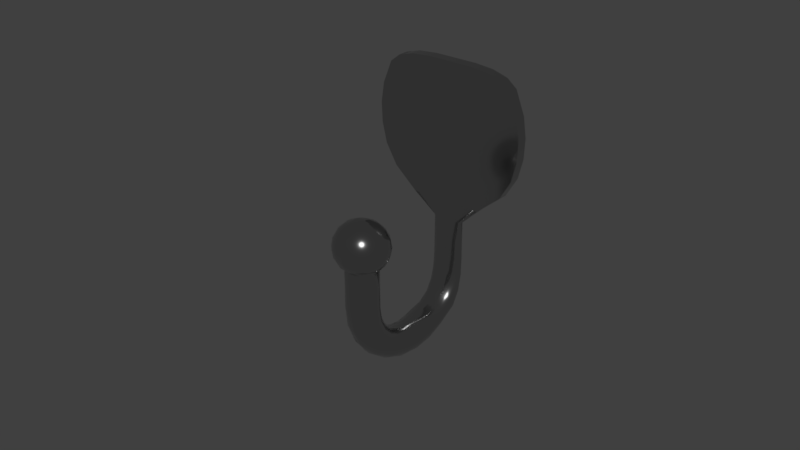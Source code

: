 # Source: Robe_Hook.blend  (saved by Blender 2.91.10; exported with 4.5.12 LTS)
import bpy
from mathutils import Matrix  # noqa: F401  (used for matrix-valued properties, if any)

bpy.ops.wm.read_factory_settings(use_empty=True)
scene = bpy.context.scene
scene.name = 'Scene'

# ---- collections
col_collection_1 = bpy.data.collections.new('Collection 1'); scene.collection.children.link(col_collection_1)

# ---- materials (node trees are filled in below, after node groups)
mat_chrome = bpy.data.materials.new('Chrome')
mat_chrome.alpha_threshold = 0.0
mat_chrome.diffuse_color = (0.4575, 0.4575, 0.4575, 1.0)
mat_chrome.roughness = 0.5
mat_chrome.specular_intensity = 0.8
mat_chrome.line_color = (0.0, 0.0, 0.0, 1.0)

# ---- material node trees
mat_chrome.use_nodes = True; mat_chrome.node_tree.nodes.clear()
_N = mat_chrome.node_tree.nodes; _L = mat_chrome.node_tree.links
n0 = _N.new('ShaderNodeOutputMaterial'); n0.name = 'Material Output'; n0.location = (355, 389)
n1 = _N.new('ShaderNodeBsdfPrincipled'); n1.name = 'Principled BSDF'; n1.location = (82, 392)
n1.distribution = 'GGX'
n1.subsurface_method = 'BURLEY'
n1.inputs[0].default_value = (0.55, 0.55, 0.55, 1.0)
n1.inputs[1].default_value = 1.0
n1.inputs[2].default_value = 0.125
n1.inputs[3].default_value = 1.45
n1.inputs[27].default_value = (0.0, 0.0, 0.0, 1.0)
n1.inputs[28].default_value = 1.0
_L.new(n1.outputs[0], n0.inputs[0])
n0.is_active_output = True

# ---- world
world_world = bpy.data.worlds.new('World'); scene.world = world_world
world_world.color = (0.05088, 0.05088, 0.05088)
world_world.use_sun_shadow = False
world_world.sun_shadow_jitter_overblur = 0.0
world_world.cycles.sampling_method = 'MANUAL'

# ---- meshes
me_cube_001 = bpy.data.meshes.new('Cube.001')
me_cube_001.from_pydata([(0.0, 0.0001175, -0.04344), (0.001607, 2.639e-05, -0.04344), (0.003056, -0.0002379, -0.04344), (0.004207, -0.0006495, -0.04344), (0.004945, -0.001168, -0.04344), (0.0052, -0.001743, -0.04344), (0.004945, -0.002318, -0.04344), (0.004207, -0.002837, -0.04344), (0.003056, -0.003248, -0.04344), (0.001607, -0.003513, -0.04344), (0.0, -0.003604, -0.04344), (-0.001607, -0.003513, -0.04344), (-0.003056, -0.003248, -0.04344), (-0.004207, -0.002837, -0.04344), (-0.004945, -0.002318, -0.04344), (-0.0052, -0.001743, -0.04344), (-0.004945, -0.001168, -0.04344), (-0.004207, -0.0006495, -0.04344), (-0.003056, -0.0002379, -0.04344), (-0.001607, 2.639e-05, -0.04344), (4.257e-08, -0.04718, -0.04344), (0.001607, -0.04693, -0.04344), (0.003056, -0.04621, -0.04344), (0.004207, -0.0451, -0.04344), (0.004945, -0.04369, -0.04344), (0.0052, -0.04213, -0.04344), (0.004945, -0.04057, -0.04344), (0.004207, -0.03916, -0.04344), (0.003056, -0.03805, -0.04344), (0.001607, -0.03733, -0.04344), (4.257e-08, -0.03708, -0.04344), (-0.001607, -0.03733, -0.04344), (-0.003056, -0.03805, -0.04344), (-0.004207, -0.03916, -0.04344), (-0.004945, -0.04057, -0.04344), (-0.0052, -0.04213, -0.04344), (-0.004945, -0.04369, -0.04344), (-0.004207, -0.0451, -0.04344), (-0.003056, -0.04621, -0.04344), (-0.001607, -0.04693, -0.04344), (4.257e-08, -0.04632, -0.0498), (0.001607, -0.04608, -0.04974), (0.003056, -0.04539, -0.04956), (0.004207, -0.04431, -0.04927), (0.004945, -0.04295, -0.04892), (0.0052, -0.04144, -0.04853), (0.004945, -0.03994, -0.04813), (0.004207, -0.03858, -0.04778), (0.003056, -0.0375, -0.0475), (0.001607, -0.0368, -0.04732), (4.257e-08, -0.03657, -0.04726), (-0.001607, -0.0368, -0.04732), (-0.003056, -0.0375, -0.0475), (-0.004207, -0.03858, -0.04778), (-0.004945, -0.03994, -0.04813), (-0.0052, -0.04144, -0.04853), (-0.004945, -0.04295, -0.04892), (-0.004207, -0.04431, -0.04927), (-0.003056, -0.04539, -0.04956), (-0.001607, -0.04608, -0.04974), (4.257e-08, -0.0438, -0.05573), (0.001607, -0.04358, -0.05561), (0.003056, -0.04296, -0.05526), (0.004207, -0.04199, -0.05471), (0.004945, -0.04078, -0.05403), (0.0052, -0.03943, -0.05327), (0.004945, -0.03807, -0.05251), (0.004207, -0.03686, -0.05182), (0.003056, -0.03589, -0.05128), (0.001607, -0.03527, -0.05093), (4.257e-08, -0.03505, -0.05081), (-0.001607, -0.03527, -0.05093), (-0.003056, -0.03589, -0.05128), (-0.004207, -0.03686, -0.05182), (-0.004945, -0.03807, -0.05251), (-0.0052, -0.03943, -0.05327), (-0.004945, -0.04078, -0.05403), (-0.004207, -0.04199, -0.05471), (-0.003056, -0.04296, -0.05526), (-0.001607, -0.04358, -0.05561), (4.257e-08, -0.03979, -0.06081), (0.001607, -0.03961, -0.06064), (0.003056, -0.0391, -0.06015), (0.004207, -0.03831, -0.05938), (0.004945, -0.03732, -0.05841), (0.0052, -0.03622, -0.05734), (0.004945, -0.03511, -0.05627), (0.004207, -0.03412, -0.0553), (0.003056, -0.03333, -0.05453), (0.001607, -0.03282, -0.05403), (4.257e-08, -0.03265, -0.05386), (-0.001607, -0.03282, -0.05403), (-0.003056, -0.03333, -0.05453), (-0.004207, -0.03412, -0.0553), (-0.004945, -0.03511, -0.05627), (-0.0052, -0.03622, -0.05734), (-0.004945, -0.03732, -0.05841), (-0.004207, -0.03831, -0.05938), (-0.003056, -0.0391, -0.06015), (-0.001607, -0.03961, -0.06064), (4.257e-08, -0.03456, -0.06472), (0.001607, -0.03443, -0.06451), (0.003056, -0.03408, -0.06391), (0.004207, -0.03352, -0.06297), (0.004945, -0.03281, -0.06178), (0.0052, -0.03203, -0.06046), (0.004945, -0.03125, -0.05915), (0.004207, -0.03055, -0.05796), (0.003056, -0.02999, -0.05702), (0.001607, -0.02963, -0.05642), (4.257e-08, -0.02951, -0.05621), (-0.001607, -0.02963, -0.05642), (-0.003056, -0.02999, -0.05702), (-0.004207, -0.03055, -0.05796), (-0.004945, -0.03125, -0.05915), (-0.0052, -0.03203, -0.06046), (-0.004945, -0.03281, -0.06178), (-0.004207, -0.03352, -0.06297), (-0.003056, -0.03408, -0.06391), (-0.001607, -0.03443, -0.06451), (4.257e-08, -0.02847, -0.06717), (0.001607, -0.02841, -0.06694), (0.003056, -0.02822, -0.06627), (0.004207, -0.02793, -0.06522), (0.004945, -0.02757, -0.06389), (0.0052, -0.02716, -0.06243), (0.004945, -0.02676, -0.06096), (0.004207, -0.0264, -0.05964), (0.003056, -0.02611, -0.05859), (0.001607, -0.02592, -0.05791), (4.257e-08, -0.02586, -0.05768), (-0.001607, -0.02592, -0.05791), (-0.003056, -0.02611, -0.05859), (-0.004207, -0.0264, -0.05964), (-0.004945, -0.02676, -0.06096), (-0.0052, -0.02716, -0.06243), (-0.004945, -0.02757, -0.06389), (-0.004207, -0.02793, -0.06522), (-0.003056, -0.02822, -0.06627), (-0.001607, -0.02841, -0.06694), (4.257e-08, -0.02194, -0.06801), (0.001607, -0.02194, -0.06777), (0.003056, -0.02194, -0.06707), (0.004207, -0.02194, -0.06599), (0.004945, -0.02194, -0.06462), (0.0052, -0.02194, -0.0631), (0.004945, -0.02194, -0.06158), (0.004207, -0.02194, -0.06021), (0.003056, -0.02194, -0.05912), (0.001607, -0.02194, -0.05842), (4.257e-08, -0.02194, -0.05818), (-0.001607, -0.02194, -0.05842), (-0.003056, -0.02194, -0.05912), (-0.004207, -0.02194, -0.06021), (-0.004945, -0.02194, -0.06158), (-0.0052, -0.02194, -0.0631), (-0.004945, -0.02194, -0.06462), (-0.004207, -0.02194, -0.06599), (-0.003056, -0.02194, -0.06707), (-0.001607, -0.02194, -0.06777), (4.257e-08, -0.0154, -0.06717), (0.001607, -0.01547, -0.06694), (0.003056, -0.01565, -0.06627), (0.004207, -0.01594, -0.06522), (0.004945, -0.01631, -0.06389), (0.0052, -0.01671, -0.06243), (0.004945, -0.01711, -0.06096), (0.004207, -0.01748, -0.05964), (0.003056, -0.01584, -0.05859), (0.001607, -0.01491, -0.05791), (4.257e-08, -0.01465, -0.05768), (-0.001607, -0.01491, -0.05791), (-0.003056, -0.01584, -0.05859), (-0.004207, -0.01748, -0.05964), (-0.004945, -0.01711, -0.06096), (-0.0052, -0.01671, -0.06243), (-0.004945, -0.01631, -0.06389), (-0.004207, -0.01594, -0.06522), (-0.003056, -0.01565, -0.06627), (-0.001607, -0.01547, -0.06694), (4.257e-08, -0.009316, -0.06472), (0.001607, -0.009439, -0.06451), (0.003056, -0.009798, -0.06391), (0.004207, -0.01036, -0.06297), (0.004945, -0.01106, -0.06178), (0.0052, -0.01068, -0.06046), (0.004945, -0.01017, -0.05915), (0.004207, -0.00998, -0.05796), (0.003056, -0.009889, -0.05702), (0.001607, -0.009847, -0.05642), (4.257e-08, -0.00982, -0.05621), (-0.001607, -0.009847, -0.05642), (-0.003056, -0.009889, -0.05702), (-0.004207, -0.00998, -0.05796), (-0.004945, -0.01017, -0.05915), (-0.0052, -0.01068, -0.06046), (-0.004945, -0.01106, -0.06178), (-0.004207, -0.01036, -0.06297), (-0.003056, -0.009798, -0.06391), (-0.001607, -0.009439, -0.06451), (4.257e-08, -0.003729, -0.06081), (0.001607, -0.003819, -0.06064), (0.003056, -0.004097, -0.06015), (0.004207, -0.004519, -0.05938), (0.004945, -0.005017, -0.05841), (0.0052, -0.005516, -0.05734), (0.004945, -0.00597, -0.05627), (0.004207, -0.00635, -0.0553), (0.003056, -0.006617, -0.05453), (0.001607, -0.00679, -0.05403), (4.257e-08, -0.006839, -0.05386), (-0.001607, -0.00679, -0.05403), (-0.003056, -0.006617, -0.05453), (-0.004207, -0.00635, -0.0553), (-0.004945, -0.00597, -0.05627), (-0.0052, -0.005516, -0.05734), (-0.004945, -0.005017, -0.05841), (-0.004207, -0.004519, -0.05938), (-0.003056, -0.004097, -0.06015), (-0.001607, -0.003819, -0.06064), (4.257e-08, -0.0007697, -0.05573), (0.001607, -0.0009034, -0.05561), (0.003056, -0.001274, -0.05526), (0.004207, -0.001817, -0.05471), (0.004945, -0.002458, -0.05403), (0.0052, -0.003122, -0.05327), (0.004945, -0.003743, -0.05251), (0.004207, -0.004272, -0.05182), (0.003056, -0.004675, -0.05128), (0.001607, -0.004923, -0.05093), (4.257e-08, -0.005006, -0.05081), (-0.001607, -0.004923, -0.05093), (-0.003056, -0.004675, -0.05128), (-0.004207, -0.004272, -0.05182), (-0.004945, -0.003743, -0.05251), (-0.0052, -0.003122, -0.05327), (-0.004945, -0.002458, -0.05403), (-0.004207, -0.001817, -0.05471), (-0.003056, -0.001274, -0.05526), (-0.001607, -0.0009034, -0.05561), (0.0, 0.0001068, -0.0498), (0.001607, -2.587e-06, -0.04974), (0.003056, -0.0003173, -0.04956), (0.004207, -0.0007992, -0.04927), (0.004945, -0.001393, -0.04892), (0.0052, -0.002034, -0.04853), (0.004945, -0.002658, -0.04813), (0.004207, -0.003208, -0.04778), (0.003056, -0.003636, -0.0475), (0.001607, -0.003907, -0.04732), (0.0, -0.004, -0.04726), (-0.001607, -0.003907, -0.04732), (-0.003056, -0.003636, -0.0475), (-0.004207, -0.003208, -0.04778), (-0.004945, -0.002658, -0.04813), (-0.0052, -0.002034, -0.04853), (-0.004945, -0.001393, -0.04892), (-0.004207, -0.0007992, -0.04927), (-0.003056, -0.0003173, -0.04956), (-0.001607, -2.587e-06, -0.04974), (-0.0008381, -0.04467, -0.01594), (-0.001594, -0.04692, -0.01712), (-0.002194, -0.04872, -0.01895), (-0.002579, -0.04987, -0.02126), (-0.002712, -0.05027, -0.02383), (-0.002579, -0.04987, -0.02639), (-0.002194, -0.04872, -0.0287), (-0.001594, -0.04692, -0.03054), (-0.001594, -0.04429, -0.01594), (-0.003032, -0.04621, -0.01712), (-0.004174, -0.04774, -0.01895), (-0.004906, -0.04872, -0.02126), (-0.005159, -0.04906, -0.02383), (-0.004906, -0.04872, -0.02639), (-0.004174, -0.04774, -0.0287), (-0.003032, -0.04621, -0.03054), (-0.002194, -0.04371, -0.01594), (-0.004174, -0.0451, -0.01712), (-0.005745, -0.04621, -0.01895), (-0.006753, -0.04692, -0.02126), (-0.007101, -0.04717, -0.02383), (-0.006753, -0.04692, -0.02639), (-0.005745, -0.04621, -0.0287), (-0.004174, -0.0451, -0.03054), (-0.002579, -0.04297, -0.01594), (-0.004906, -0.04371, -0.01712), (-0.006753, -0.04429, -0.01895), (-0.007939, -0.04467, -0.02126), (-0.008347, -0.04479, -0.02383), (-0.007939, -0.04467, -0.02639), (-0.006753, -0.04429, -0.0287), (-0.004906, -0.04371, -0.03054), (-0.002712, -0.04216, -0.01594), (-0.005159, -0.04216, -0.01712), (-0.007101, -0.04216, -0.01895), (-0.008347, -0.04216, -0.02126), (-0.008777, -0.04216, -0.02383), (-0.008347, -0.04216, -0.02639), (-0.007101, -0.04216, -0.0287), (-0.005159, -0.04216, -0.03054), (-0.002579, -0.04135, -0.01594), (-0.004906, -0.04061, -0.01712), (-0.006753, -0.04003, -0.01895), (-0.007939, -0.03966, -0.02126), (-0.008347, -0.03953, -0.02383), (-0.007939, -0.03966, -0.02639), (-0.006753, -0.04003, -0.0287), (-0.004906, -0.04061, -0.03054), (-0.002194, -0.04061, -0.01594), (-0.004174, -0.03922, -0.01712), (-0.005745, -0.03811, -0.01895), (-0.006753, -0.0374, -0.02126), (-0.007101, -0.03715, -0.02383), (-0.006753, -0.0374, -0.02639), (-0.005745, -0.03811, -0.0287), (-0.004174, -0.03922, -0.03054), (-0.001594, -0.04003, -0.01594), (-0.003032, -0.03811, -0.01712), (-0.004174, -0.03658, -0.01895), (-0.004906, -0.0356, -0.02126), (-0.005159, -0.03527, -0.02383), (-0.004906, -0.0356, -0.02639), (-0.004174, -0.03658, -0.0287), (-0.003032, -0.03811, -0.03054), (-0.0008381, -0.03966, -0.01594), (-0.001594, -0.0374, -0.01712), (-0.002194, -0.0356, -0.01895), (-0.002579, -0.03445, -0.02126), (-0.002712, -0.03406, -0.02383), (-0.002579, -0.03445, -0.02639), (-0.002194, -0.0356, -0.0287), (-0.001594, -0.0374, -0.03054), (4.257e-08, -0.03953, -0.01594), (4.257e-08, -0.03715, -0.01712), (4.257e-08, -0.03527, -0.01895), (4.257e-08, -0.03406, -0.02126), (4.257e-08, -0.03364, -0.02383), (4.257e-08, -0.03406, -0.02639), (4.257e-08, -0.03527, -0.0287), (4.257e-08, -0.03715, -0.03054), (0.0008382, -0.03966, -0.01594), (0.001594, -0.0374, -0.01712), (0.002194, -0.0356, -0.01895), (0.00258, -0.03445, -0.02126), (0.002712, -0.03406, -0.02383), (0.00258, -0.03445, -0.02639), (0.002194, -0.0356, -0.0287), (0.001594, -0.0374, -0.03054), (0.001594, -0.04003, -0.01594), (0.003032, -0.03811, -0.01712), (0.004174, -0.03658, -0.01895), (0.004907, -0.0356, -0.02126), (0.005159, -0.03527, -0.02383), (0.004907, -0.0356, -0.02639), (0.004174, -0.03658, -0.0287), (0.003032, -0.03811, -0.03054), (0.002194, -0.04061, -0.01594), (0.004174, -0.03922, -0.01712), (0.005745, -0.03811, -0.01895), (0.006753, -0.0374, -0.02126), (0.007101, -0.03715, -0.02383), (0.006753, -0.0374, -0.02639), (0.005745, -0.03811, -0.0287), (0.004174, -0.03922, -0.03054), (0.00258, -0.04135, -0.01594), (0.004907, -0.04061, -0.01712), (0.006753, -0.04003, -0.01895), (0.007939, -0.03966, -0.02126), (0.008348, -0.03953, -0.02383), (0.007939, -0.03966, -0.02639), (0.006753, -0.04003, -0.0287), (0.004907, -0.04061, -0.03054), (0.002712, -0.04216, -0.01594), (0.005159, -0.04216, -0.01712), (0.007101, -0.04216, -0.01895), (0.008348, -0.04216, -0.02126), (0.008777, -0.04216, -0.02383), (0.008348, -0.04216, -0.02639), (0.007101, -0.04216, -0.0287), (0.005159, -0.04216, -0.03054), (0.00258, -0.04297, -0.01594), (0.004907, -0.04371, -0.01712), (0.006753, -0.04429, -0.01895), (0.007939, -0.04467, -0.02126), (0.008348, -0.04479, -0.02383), (0.007939, -0.04467, -0.02639), (0.006753, -0.04429, -0.0287), (0.004907, -0.04371, -0.03054), (0.002194, -0.04371, -0.01594), (0.004174, -0.0451, -0.01712), (0.005745, -0.04621, -0.01895), (0.006753, -0.04692, -0.02126), (0.007101, -0.04717, -0.02383), (0.006753, -0.04692, -0.02639), (0.005745, -0.04621, -0.0287), (0.004174, -0.0451, -0.03054), (0.001594, -0.04429, -0.01594), (0.003032, -0.04621, -0.01712), (0.004174, -0.04774, -0.01895), (0.004907, -0.04872, -0.02126), (0.005159, -0.04906, -0.02383), (0.004907, -0.04872, -0.02639), (0.004174, -0.04774, -0.0287), (0.003032, -0.04621, -0.03054), (4.257e-08, -0.04216, -0.01553), (0.0008382, -0.04467, -0.01594), (0.001594, -0.04692, -0.01712), (0.002194, -0.04872, -0.01895), (0.00258, -0.04987, -0.02126), (0.002712, -0.05027, -0.02383), (0.00258, -0.04987, -0.02639), (0.002194, -0.04872, -0.0287), (0.001594, -0.04692, -0.03054), (4.257e-08, -0.04479, -0.01594), (4.257e-08, -0.04717, -0.01712), (4.257e-08, -0.04906, -0.01895), (4.257e-08, -0.05027, -0.02126), (4.257e-08, -0.05068, -0.02383), (4.257e-08, -0.05027, -0.02639), (4.257e-08, -0.04906, -0.0287), (4.257e-08, -0.04717, -0.03054), (0.004907, -0.04371, -0.03595), (4.257e-08, -0.03715, -0.03595), (-0.005159, -0.04216, -0.03595), (0.001594, -0.04692, -0.03595), (-0.001594, -0.0374, -0.03595), (0.004174, -0.03922, -0.03595), (0.004907, -0.04061, -0.03595), (-0.003032, -0.04621, -0.03595), (-0.004174, -0.0451, -0.03595), (-0.004906, -0.04061, -0.03595), (-0.004174, -0.03922, -0.03595), (0.004174, -0.0451, -0.03595), (0.003032, -0.04621, -0.03595), (-0.001594, -0.04692, -0.03595), (4.257e-08, -0.04717, -0.03595), (0.001594, -0.0374, -0.03595), (0.005159, -0.04216, -0.03595), (-0.004906, -0.04371, -0.03595), (-0.003032, -0.03811, -0.03595), (0.003032, -0.03811, -0.03595), (0.0, 0.0, 0.02089), (0.006984, 0.0, 0.02089), (0.01328, 0.0, 0.02036), (0.01827, 0.0, 0.01893), (0.02149, 0.0, 0.01635), (0.02149, -0.001743, 0.0154), (0.02149, -0.003573, 0.01635), (0.01827, -0.003573, 0.01893), (0.01328, -0.003573, 0.02036), (0.006984, -0.003573, 0.02089), (0.0, -0.003573, 0.02089), (-0.006984, -0.003573, 0.02089), (-0.01328, -0.003573, 0.02036), (-0.01827, -0.003573, 0.01893), (-0.02149, -0.003573, 0.01635), (-0.02149, -0.001743, 0.0154), (-0.02149, 0.0, 0.01635), (-0.01827, 0.0, 0.01893), (-0.01328, 0.0, 0.02036), (-0.006984, 0.0, 0.02089), (-0.02445, -0.003573, 0.00886), (-0.0254, -0.003573, 0.002323), (-0.02508, -0.003573, -0.004214), (-0.02343, -0.003573, -0.01075), (-0.01954, -0.003573, -0.01729), (-0.01186, -0.003573, -0.02383), (-0.004945, -0.002282, -0.03036), (-0.004945, -0.002282, -0.0369), (-0.004207, -0.002768, -0.0369), (-0.004207, -0.002768, -0.03036), (-0.01009, -0.003573, -0.02383), (-0.01661, -0.003573, -0.01729), (-0.01993, -0.003573, -0.01075), (-0.02133, -0.003573, -0.004214), (-0.02161, -0.003573, 0.002323), (-0.0208, -0.003573, 0.00886), (-0.007946, 0.0, 0.0137), (-0.008253, -1.23e-09, 0.004195), (-0.008148, 0.0, -0.004214), (-0.007613, 0.0, -0.01075), (-0.00635, 0.0, -0.01729), (-0.003854, 0.0, -0.02383), (-0.001607, -8.532e-05, -0.03036), (-0.001607, -8.532e-05, -0.0369), (-0.003056, -0.0003329, -0.0369), (-0.003056, -0.0003329, -0.03036), (-0.00733, 0.0, -0.02383), (-0.01207, 0.0, -0.01729), (-0.01448, 0.0, -0.01075), (-0.0155, 0.0, -0.004214), (-0.0157, -1.23e-09, 0.002323), (-0.01511, 0.0, 0.01266), (0.007946, -0.003573, 0.0137), (0.008253, -0.003573, 0.004195), (0.008148, -0.003573, -0.004214), (0.007613, -0.003573, -0.01075), (0.00635, -0.003573, -0.01729), (0.003854, -0.003573, -0.02383), (0.001607, -0.003401, -0.03036), (0.001607, -0.003401, -0.0369), (0.003056, -0.003153, -0.0369), (0.003056, -0.003153, -0.03036), (0.00733, -0.003573, -0.02383), (0.01207, -0.003573, -0.01729), (0.01448, -0.003573, -0.01075), (0.0155, -0.003573, -0.004214), (0.0157, -0.003573, 0.002323), (0.01511, -0.003573, 0.01266), (0.0208, -0.003573, 0.00886), (0.02161, -0.003573, 0.002323), (0.02133, -0.003573, -0.004214), (0.01993, -0.003573, -0.01075), (0.01661, -0.003573, -0.01729), (0.01009, -0.003573, -0.02383), (0.004207, -0.002768, -0.03036), (0.004207, -0.002768, -0.0369), (0.004945, -0.002282, -0.0369), (0.004945, -0.002282, -0.03036), (0.01186, -0.003573, -0.02383), (0.01954, -0.003573, -0.01729), (0.02343, -0.003573, -0.01075), (0.02508, -0.003573, -0.004214), (0.0254, -0.003573, 0.002323), (0.02445, -0.003573, 0.00886), (-0.004207, -0.0007186, -0.0369), (-0.004207, -0.0007186, -0.03036), (-0.01009, 0.0, -0.02383), (-0.01661, 0.0, -0.01729), (-0.01993, 0.0, -0.01075), (-0.02133, 0.0, -0.004214), (-0.02161, -1.23e-09, 0.002323), (-0.0208, -1.23e-09, 0.00886), (-0.003056, -0.003153, -0.0369), (-0.003056, -0.003153, -0.03036), (-0.00733, -0.003573, -0.02383), (-0.01207, -0.003573, -0.01729), (-0.01448, -0.003573, -0.01075), (-0.0155, -0.003573, -0.004214), (-0.0157, -0.003573, 0.002323), (-0.01511, -0.003573, 0.01266), (0.007946, 0.0, 0.0137), (0.008253, -1.23e-09, 0.004195), (0.008148, 0.0, -0.004214), (0.007613, 0.0, -0.01075), (0.00635, 0.0, -0.01729), (0.003854, 0.0, -0.02383), (0.001607, -8.532e-05, -0.03036), (0.001607, -8.532e-05, -0.0369), (0.0, 0.0, -0.0369), (0.0, -1.23e-09, -0.03036), (0.0, 0.0, -0.02383), (0.0, 0.0, -0.01729), (0.0, 0.0, -0.01075), (0.0, 0.0, -0.004214), (0.0, -1.23e-09, 0.004253), (0.0, 0.0, 0.01371), (-0.02445, -1.23e-09, 0.00886), (-0.0254, -1.23e-09, 0.002323), (-0.02508, 0.0, -0.004214), (-0.02343, 0.0, -0.01075), (-0.01954, 0.0, -0.01729), (-0.01186, 0.0, -0.02383), (-0.004945, -0.001205, -0.03036), (-0.004945, -0.001205, -0.0369), (-0.0052, -0.001743, -0.0369), (-0.0052, -0.001743, -0.03036), (-0.01247, -0.001743, -0.02383), (-0.01933, -0.001743, -0.01729), (-0.02343, -0.001743, -0.01075), (-0.02508, -0.001743, -0.004214), (-0.0254, -0.001743, 0.002323), (-0.02445, -0.001743, 0.00886), (0.02445, -0.001743, 0.00886), (0.0254, -0.001743, 0.002323), (0.02506, -0.001743, -0.004214), (0.02343, -0.001743, -0.01075), (0.01954, -0.001743, -0.01729), (0.01186, -0.001743, -0.02383), (0.0052, -0.001743, -0.03036), (0.0052, -0.001743, -0.0369), (0.004945, -0.001205, -0.0369), (0.004945, -0.001205, -0.03036), (0.01186, 0.0, -0.02383), (0.01954, 0.0, -0.01729), (0.02343, 0.0, -0.01075), (0.02508, 0.0, -0.004214), (0.0254, -1.23e-09, 0.002323), (0.02445, -1.23e-09, 0.00886), (0.01511, 0.0, 0.01266), (0.0157, -1.23e-09, 0.002323), (0.0155, 0.0, -0.004214), (0.01448, 0.0, -0.01075), (0.01207, 0.0, -0.01729), (0.00733, 0.0, -0.02383), (0.003056, -0.0003329, -0.03036), (0.003056, -0.0003329, -0.0369), (-0.001607, -0.003401, -0.0369), (-0.001607, -0.003401, -0.03036), (-0.003854, -0.003573, -0.02383), (-0.00635, -0.003573, -0.01729), (-0.007613, -0.003573, -0.01075), (-0.008148, -0.003573, -0.004214), (-0.008253, -0.003573, 0.004195), (-0.007946, -0.003573, 0.0137), (0.0, -0.003486, -0.0369), (0.0, -0.003486, -0.03036), (0.0, -0.003573, -0.02383), (0.0, -0.003573, -0.01729), (0.0, -0.003573, -0.01075), (0.0, -0.003573, -0.004214), (0.0, -0.003573, 0.004253), (0.0, -0.003573, 0.01371), (0.004207, -0.0007186, -0.0369), (0.004207, -0.0007186, -0.03036), (0.01009, 0.0, -0.02383), (0.01661, 0.0, -0.01729), (0.01993, 0.0, -0.01075), (0.02133, 0.0, -0.004214), (0.02161, -1.23e-09, 0.002323), (0.0208, -1.23e-09, 0.00886), (-0.01873, -0.003573, 0.01711), (-0.01361, 0.0, 0.01897), (0.01361, -0.003573, 0.01897), (0.02203, -0.003573, 0.015), (-0.01873, 0.0, 0.01711), (-0.01361, -0.003573, 0.01897), (0.0, 0.0, 0.01959), (-0.02203, -0.001743, 0.01422), (0.02203, 0.0, 0.015), (-0.007158, -0.003573, 0.01959), (0.0, -0.003573, 0.01959), (0.01873, 0.0, 0.01711), (-0.02203, -0.003573, 0.015), (-0.007158, 0.0, 0.01959), (0.007158, -0.003573, 0.01959), (0.01873, -0.003573, 0.01711), (0.007158, 0.0, 0.01959), (-0.02203, 0.0, 0.015), (0.02203, -0.001743, 0.01422), (0.01361, 0.0, 0.01897), (4.257e-08, -0.02586, -0.05768), (4.257e-08, -0.02194, -0.05818), (4.257e-08, -0.04717, -0.03595), (4.257e-08, -0.04718, -0.04344), (0.001607, -0.02592, -0.05791), (0.001607, -0.02194, -0.05842), (4.257e-08, -0.04632, -0.0498), (4.257e-08, -0.0438, -0.05573), (-0.001607, -0.004923, -0.05093), (4.257e-08, -0.003729, -0.06081), (4.257e-08, -0.0007697, -0.05573), (4.257e-08, -0.03505, -0.05081), (4.257e-08, -0.03265, -0.05386), (4.257e-08, -0.03456, -0.06472), (4.257e-08, -0.02847, -0.06717), (-0.001607, -0.02963, -0.05642), (-0.001607, -0.02592, -0.05791), (-0.001607, -0.00679, -0.05403), (-0.001607, -0.01547, -0.06694), (-0.001607, -0.009439, -0.06451), (4.257e-08, -0.00982, -0.05621), (4.257e-08, -0.006839, -0.05386), (0.0, 0.0001068, -0.0498), (4.257e-08, -0.0154, -0.06717), (4.257e-08, -0.009316, -0.06472), (4.257e-08, -0.03715, -0.03595), (4.257e-08, -0.03708, -0.04344), (0.001607, -0.03443, -0.06451), (0.001607, -0.02841, -0.06694), (-0.001607, -0.02841, -0.06694), (-0.001607, -0.02194, -0.06777), (0.001607, -0.00679, -0.05403), (0.0, 0.0001175, -0.04344), (4.257e-08, -0.01465, -0.05768), (0.001607, -0.01547, -0.06694), (0.001607, -0.009439, -0.06451), (0.001607, -0.02194, -0.06777), (4.257e-08, -0.03979, -0.06081), (0.001607, -0.004923, -0.05093), (4.257e-08, -0.03657, -0.04726), (-0.001607, -0.03443, -0.06451), (-0.001607, -0.003819, -0.06064), (0.0, -0.003604, -0.04344), (0.0, -0.004, -0.04726), (4.257e-08, -0.005006, -0.05081), (4.257e-08, -0.02194, -0.06801), (4.257e-08, -0.02951, -0.05621), (-0.001607, -0.02194, -0.05842), (0.001607, -0.003819, -0.06064), (0.001607, -0.02963, -0.05642), (-0.001594, -0.04692, -0.03054), (4.257e-08, -0.03715, -0.03054), (4.257e-08, -0.03715, -0.03054), (4.257e-08, -0.03715, -0.03054), (-0.002579, -0.04297, -0.01594), (-0.002712, -0.04216, -0.01594), (-0.002579, -0.04135, -0.01594), (-0.001594, -0.0374, -0.03054), (4.257e-08, -0.03527, -0.01895), (4.257e-08, -0.03406, -0.02126), (4.257e-08, -0.03364, -0.02383), (4.257e-08, -0.03364, -0.02383), (4.257e-08, -0.03364, -0.02383), (4.257e-08, -0.03406, -0.02639), (4.257e-08, -0.03527, -0.0287), (0.001594, -0.0374, -0.03054), (0.00258, -0.04135, -0.01594), (0.002712, -0.04216, -0.01594), (0.00258, -0.04297, -0.01594), (0.001594, -0.04692, -0.03054), (4.257e-08, -0.04906, -0.01895), (4.257e-08, -0.05027, -0.02126), (4.257e-08, -0.05068, -0.02383), (4.257e-08, -0.05068, -0.02383), (4.257e-08, -0.05068, -0.02383), (4.257e-08, -0.05027, -0.02639), (4.257e-08, -0.04906, -0.0287), (4.257e-08, -0.04717, -0.03054), (4.257e-08, -0.04717, -0.03054), (4.257e-08, -0.04717, -0.03054), (-0.02149, 0.0, 0.01635), (-0.01827, 0.0, 0.01893), (0.0, 0.0, 0.02089), (0.006984, 0.0, 0.02089), (-0.006984, 0.0, 0.02089), (-0.01328, 0.0, 0.02036), (0.01328, 0.0, 0.02036), (-0.01328, -0.003573, 0.02036), (-0.01827, -0.003573, 0.01893), (0.01827, 0.0, 0.01893), (0.02149, 0.0, 0.01635), (-0.02149, -0.003573, 0.01635), (0.01328, -0.003573, 0.02036), (0.006984, -0.003573, 0.02089), (0.01827, -0.003573, 0.01893), (0.02149, -0.003573, 0.01635), (0.0, -0.003573, 0.02089), (-0.006984, -0.003573, 0.02089), (0.02203, -0.003573, 0.015), (0.02203, 0.0, 0.015), (-0.02203, -0.003573, 0.015), (-0.02445, -0.003573, 0.00886), (-0.0254, -0.003573, 0.002323), (-0.02508, -0.003573, -0.004214), (-0.02343, -0.003573, -0.01075), (-0.01954, -0.003573, -0.01729), (-0.01186, -0.003573, -0.02383), (-0.003854, 0.0, -0.02383), (-0.001607, -8.532e-05, -0.03036), (0.003854, -0.003573, -0.02383), (0.001607, -0.003401, -0.03036), (0.001607, -0.003401, -0.03036), (0.01186, -0.003573, -0.02383), (0.01954, -0.003573, -0.01729), (0.02343, -0.003573, -0.01075), (0.02508, -0.003573, -0.004214), (0.0254, -0.003573, 0.002323), (0.02445, -0.003573, 0.00886), (0.003854, 0.0, -0.02383), (0.001607, -8.532e-05, -0.03036), (0.0, 0.0, -0.0369), (0.0, -1.23e-09, -0.03036), (0.0, -1.23e-09, -0.03036), (0.0, -1.23e-09, -0.03036), (-0.02203, 0.0, 0.015), (-0.02445, -1.23e-09, 0.00886), (-0.0254, -1.23e-09, 0.002323), (-0.02508, 0.0, -0.004214), (-0.02343, 0.0, -0.01075), (-0.01954, 0.0, -0.01729), (-0.01186, 0.0, -0.02383), (0.01186, 0.0, -0.02383), (0.01954, 0.0, -0.01729), (0.02343, 0.0, -0.01075), (0.02508, 0.0, -0.004214), (0.0254, -1.23e-09, 0.002323), (0.02445, -1.23e-09, 0.00886), (-0.001607, -0.003401, -0.03036), (-0.001607, -0.003401, -0.03036), (-0.003854, -0.003573, -0.02383), (0.0, -0.003486, -0.0369), (0.0, -0.003486, -0.03036), (0.0, -0.003486, -0.03036), (0.0, -0.003486, -0.03036), (0.01009, -0.003573, -0.02383), (0.00733, -0.003573, -0.02383), (0.00733, 0.0, -0.02383), (0.01009, 0.0, -0.02383), (-0.01009, 0.0, -0.02383), (-0.00733, -0.003573, -0.02383), (-0.01009, -0.003573, -0.02383), (-0.00733, 0.0, -0.02383)], [], [(37, 429, 438, 36), (38, 428, 429, 37), (39, 434, 428, 38), (644, 643, 434, 39), (21, 424, 435, 20), (22, 433, 424, 21), (23, 432, 433, 22), (24, 421, 432, 23), (25, 437, 421, 24), (26, 427, 437, 25), (27, 426, 427, 26), (28, 440, 426, 27), (29, 436, 440, 28), (30, 666, 436, 29), (31, 425, 422, 667), (32, 439, 425, 31), (33, 431, 439, 32), (34, 430, 431, 33), (35, 423, 430, 34), (36, 438, 423, 35), (20, 647, 41, 21), (21, 41, 42, 22), (22, 42, 43, 23), (23, 43, 44, 24), (24, 44, 45, 25), (25, 45, 46, 26), (26, 46, 47, 27), (27, 47, 48, 28), (28, 48, 49, 29), (29, 49, 50, 30), (667, 680, 51, 31), (31, 51, 52, 32), (32, 52, 53, 33), (33, 53, 54, 34), (34, 54, 55, 35), (35, 55, 56, 36), (36, 56, 57, 37), (37, 57, 58, 38), (38, 58, 59, 39), (39, 59, 40, 644), (647, 648, 61, 41), (41, 61, 62, 42), (42, 62, 63, 43), (43, 63, 64, 44), (44, 64, 65, 45), (45, 65, 66, 46), (46, 66, 67, 47), (47, 67, 68, 48), (48, 68, 69, 49), (49, 69, 652, 50), (680, 70, 71, 51), (51, 71, 72, 52), (52, 72, 73, 53), (53, 73, 74, 54), (54, 74, 75, 55), (55, 75, 76, 56), (56, 76, 77, 57), (57, 77, 78, 58), (58, 78, 79, 59), (59, 79, 60, 40), (648, 678, 81, 61), (61, 81, 82, 62), (62, 82, 83, 63), (63, 83, 84, 64), (64, 84, 85, 65), (65, 85, 86, 66), (66, 86, 87, 67), (67, 87, 88, 68), (68, 88, 89, 69), (69, 89, 653, 652), (70, 90, 91, 71), (71, 91, 92, 72), (72, 92, 93, 73), (73, 93, 94, 74), (74, 94, 95, 75), (75, 95, 96, 76), (76, 96, 97, 77), (77, 97, 98, 78), (78, 98, 99, 79), (79, 99, 80, 60), (678, 100, 668, 81), (81, 101, 102, 82), (82, 102, 103, 83), (83, 103, 104, 84), (84, 104, 105, 85), (85, 105, 106, 86), (86, 106, 107, 87), (87, 107, 108, 88), (88, 108, 109, 89), (89, 690, 687, 653), (90, 110, 111, 91), (91, 656, 112, 92), (92, 112, 113, 93), (93, 113, 114, 94), (94, 114, 115, 95), (95, 115, 116, 96), (96, 116, 117, 97), (97, 117, 118, 98), (98, 118, 119, 99), (99, 681, 654, 80), (100, 655, 669, 668), (101, 121, 122, 102), (102, 122, 123, 103), (103, 123, 124, 104), (104, 124, 125, 105), (105, 125, 126, 106), (106, 126, 127, 107), (107, 127, 128, 108), (108, 128, 645, 109), (690, 129, 641, 687), (110, 130, 657, 111), (656, 131, 132, 112), (112, 132, 133, 113), (113, 133, 134, 114), (114, 134, 135, 115), (115, 135, 136, 116), (116, 136, 137, 117), (117, 137, 138, 118), (118, 138, 670, 119), (681, 139, 120, 654), (655, 140, 141, 669), (121, 677, 142, 122), (122, 142, 143, 123), (123, 143, 144, 124), (124, 144, 145, 125), (125, 145, 146, 126), (126, 146, 147, 127), (127, 147, 148, 128), (128, 148, 646, 645), (129, 149, 642, 641), (130, 150, 688, 657), (131, 151, 152, 132), (132, 152, 153, 133), (133, 153, 154, 134), (134, 154, 155, 135), (135, 155, 156, 136), (136, 156, 157, 137), (137, 157, 158, 138), (138, 158, 671, 670), (139, 159, 686, 120), (140, 664, 675, 141), (677, 161, 162, 142), (142, 162, 163, 143), (143, 163, 164, 144), (144, 164, 165, 145), (145, 165, 166, 146), (146, 166, 167, 147), (147, 167, 168, 148), (148, 168, 169, 646), (149, 169, 674, 642), (150, 170, 171, 688), (151, 171, 172, 152), (152, 172, 173, 153), (153, 173, 174, 154), (154, 174, 175, 155), (155, 175, 176, 156), (156, 176, 177, 157), (157, 177, 178, 158), (158, 178, 659, 671), (159, 179, 160, 686), (664, 665, 181, 675), (161, 676, 182, 162), (162, 182, 183, 163), (163, 183, 184, 164), (164, 184, 185, 165), (165, 185, 186, 166), (166, 186, 187, 167), (167, 187, 188, 168), (168, 188, 189, 169), (169, 189, 190, 674), (170, 661, 191, 171), (171, 191, 192, 172), (172, 192, 193, 173), (173, 193, 194, 174), (174, 194, 195, 175), (175, 195, 196, 176), (176, 196, 197, 177), (177, 197, 198, 178), (178, 198, 660, 659), (179, 199, 180, 160), (665, 650, 201, 181), (676, 689, 202, 182), (182, 202, 203, 183), (183, 203, 204, 184), (184, 204, 205, 185), (185, 205, 206, 186), (186, 206, 207, 187), (187, 207, 208, 188), (188, 208, 672, 189), (189, 209, 662, 190), (661, 210, 658, 191), (191, 211, 212, 192), (192, 212, 213, 193), (193, 213, 214, 194), (194, 214, 215, 195), (195, 215, 216, 196), (196, 216, 217, 197), (197, 217, 218, 198), (198, 218, 682, 660), (199, 219, 200, 180), (650, 651, 221, 201), (689, 221, 222, 202), (202, 222, 223, 203), (203, 223, 224, 204), (204, 224, 225, 205), (205, 225, 226, 206), (206, 226, 227, 207), (207, 227, 228, 208), (208, 228, 679, 672), (209, 229, 685, 662), (210, 230, 649, 658), (211, 231, 232, 212), (212, 232, 233, 213), (213, 233, 234, 214), (214, 234, 235, 215), (215, 235, 236, 216), (216, 236, 237, 217), (217, 237, 238, 218), (218, 238, 239, 682), (219, 239, 220, 200), (651, 663, 241, 221), (221, 241, 242, 222), (222, 242, 243, 223), (223, 243, 244, 224), (224, 244, 245, 225), (225, 245, 246, 226), (226, 246, 247, 227), (227, 247, 248, 228), (228, 248, 249, 679), (229, 249, 684, 685), (230, 250, 251, 649), (231, 251, 252, 232), (232, 252, 253, 233), (233, 253, 254, 234), (234, 254, 255, 235), (235, 255, 256, 236), (236, 256, 257, 237), (237, 257, 258, 238), (238, 258, 259, 239), (239, 259, 240, 220), (663, 673, 1, 241), (241, 1, 2, 242), (242, 2, 3, 243), (243, 3, 4, 244), (244, 4, 5, 245), (245, 5, 6, 246), (246, 6, 7, 247), (247, 7, 8, 248), (248, 8, 9, 249), (249, 9, 683, 684), (250, 10, 11, 251), (251, 11, 12, 252), (252, 12, 13, 253), (253, 13, 14, 254), (254, 14, 15, 255), (255, 15, 16, 256), (256, 16, 17, 257), (257, 17, 18, 258), (258, 18, 19, 259), (259, 19, 0, 240), (691, 266, 274, 275), (266, 265, 273, 274), (265, 264, 272, 273), (264, 263, 271, 272), (263, 262, 270, 271), (262, 261, 269, 270), (261, 260, 268, 269), (275, 274, 282, 283), (274, 273, 281, 282), (273, 272, 280, 281), (272, 271, 279, 280), (271, 270, 278, 279), (270, 269, 277, 278), (269, 268, 276, 277), (283, 282, 290, 291), (282, 281, 289, 290), (281, 280, 288, 289), (280, 279, 287, 288), (279, 278, 286, 287), (278, 277, 285, 286), (277, 276, 695, 285), (291, 290, 298, 299), (290, 289, 297, 298), (289, 288, 296, 297), (288, 287, 295, 296), (287, 286, 294, 295), (286, 285, 293, 294), (285, 695, 696, 293), (299, 298, 306, 307), (298, 297, 305, 306), (297, 296, 304, 305), (296, 295, 303, 304), (295, 294, 302, 303), (294, 293, 301, 302), (293, 696, 697, 301), (307, 306, 314, 315), (306, 305, 313, 314), (305, 304, 312, 313), (304, 303, 311, 312), (303, 302, 310, 311), (302, 301, 309, 310), (301, 697, 308, 309), (315, 314, 322, 323), (314, 313, 321, 322), (313, 312, 320, 321), (312, 311, 319, 320), (311, 310, 318, 319), (310, 309, 317, 318), (309, 308, 316, 317), (323, 322, 330, 331), (322, 321, 329, 330), (321, 320, 328, 329), (320, 319, 327, 328), (319, 318, 326, 327), (318, 317, 325, 326), (317, 316, 324, 325), (331, 330, 705, 693), (330, 329, 704, 705), (329, 328, 702, 704), (328, 327, 700, 701), (327, 326, 699, 700), (326, 325, 333, 699), (325, 324, 332, 333), (694, 338, 346, 706), (338, 337, 345, 346), (337, 703, 344, 345), (336, 335, 343, 344), (335, 334, 342, 343), (334, 333, 341, 342), (333, 332, 340, 341), (706, 346, 354, 355), (346, 345, 353, 354), (345, 344, 352, 353), (344, 343, 351, 352), (343, 342, 350, 351), (342, 341, 349, 350), (341, 340, 348, 349), (355, 354, 362, 363), (354, 353, 361, 362), (353, 352, 360, 361), (352, 351, 359, 360), (351, 350, 358, 359), (350, 349, 357, 358), (349, 348, 356, 357), (363, 362, 370, 371), (362, 361, 369, 370), (361, 360, 368, 369), (360, 359, 367, 368), (359, 358, 366, 367), (358, 357, 365, 366), (357, 356, 707, 365), (371, 370, 378, 379), (370, 369, 377, 378), (369, 368, 376, 377), (368, 367, 375, 376), (367, 366, 374, 375), (366, 365, 373, 374), (365, 707, 708, 373), (379, 378, 386, 387), (378, 377, 385, 386), (377, 376, 384, 385), (376, 375, 383, 384), (375, 374, 382, 383), (374, 373, 381, 382), (373, 708, 709, 381), (387, 386, 394, 395), (386, 385, 393, 394), (385, 384, 392, 393), (384, 383, 391, 392), (383, 382, 390, 391), (382, 381, 389, 390), (381, 709, 388, 389), (395, 394, 402, 403), (394, 393, 401, 402), (393, 392, 400, 401), (392, 391, 399, 400), (391, 390, 398, 399), (390, 389, 397, 398), (389, 388, 396, 397), (403, 402, 411, 710), (402, 401, 410, 411), (401, 400, 409, 410), (400, 399, 408, 409), (399, 398, 407, 408), (398, 397, 406, 407), (397, 396, 405, 406), (710, 411, 717, 718), (411, 410, 716, 717), (410, 409, 714, 716), (409, 408, 712, 713), (408, 407, 711, 712), (407, 406, 414, 711), (406, 405, 413, 414), (719, 419, 266, 691), (419, 418, 265, 266), (418, 715, 264, 265), (417, 416, 263, 264), (416, 415, 262, 263), (415, 414, 261, 262), (414, 413, 260, 261), (413, 404, 260), (260, 404, 268), (268, 404, 276), (276, 404, 284), (412, 720, 435, 424), (284, 404, 292), (292, 404, 300), (300, 404, 308), (308, 404, 316), (316, 404, 324), (324, 404, 332), (332, 404, 340), (340, 404, 348), (348, 404, 356), (356, 404, 364), (371, 379, 437, 427), (364, 404, 372), (372, 404, 380), (380, 404, 388), (388, 404, 396), (396, 404, 405), (405, 404, 413), (267, 275, 428, 434), (692, 347, 436, 666), (395, 403, 433, 432), (307, 315, 431, 430), (275, 283, 429, 428), (363, 371, 427, 426), (403, 412, 424, 433), (698, 339, 422, 425), (299, 307, 430, 423), (387, 395, 432, 421), (355, 363, 426, 440), (323, 698, 425, 439), (291, 299, 423, 438), (379, 387, 421, 437), (347, 355, 440, 436), (315, 323, 439, 431), (420, 267, 434, 643), (283, 291, 438, 429), (633, 621, 729, 455), (634, 622, 726, 725), (635, 623, 733, 734), (636, 739, 736, 735), (622, 625, 722, 726), (621, 626, 728, 729), (637, 627, 723, 724), (638, 628, 456, 457), (639, 740, 445, 446), (627, 634, 725, 723), (640, 637, 724, 727), (626, 630, 738, 728), (624, 639, 446, 447), (630, 631, 737, 738), (625, 765, 721, 722), (629, 632, 730, 731), (632, 640, 727, 730), (631, 635, 734, 737), (628, 741, 732, 456), (623, 636, 735, 733), (8, 7, 516, 501), (501, 516, 515, 502), (502, 515, 514, 786), (503, 785, 513, 504), (504, 513, 512, 505), (505, 512, 511, 506), (506, 511, 510, 507), (507, 510, 509, 508), (15, 14, 468, 565), (565, 468, 467, 566), (566, 467, 747, 567), (567, 747, 746, 568), (568, 746, 745, 569), (569, 745, 744, 570), (570, 744, 743, 571), (571, 743, 742, 572), (683, 9, 500, 781), (781, 500, 752, 782), (783, 751, 750, 607), (607, 750, 497, 608), (608, 497, 496, 609), (609, 496, 495, 610), (610, 495, 494, 611), (611, 494, 493, 612), (3, 2, 596, 613), (613, 596, 595, 614), (614, 595, 594, 788), (615, 787, 593, 616), (616, 593, 592, 617), (617, 592, 591, 618), (618, 591, 590, 619), (619, 590, 589, 620), (4, 3, 613, 581), (581, 613, 614, 582), (582, 614, 788, 772), (583, 615, 616, 773), (773, 616, 617, 774), (774, 617, 618, 775), (775, 618, 619, 776), (776, 619, 620, 777), (17, 16, 564, 525), (525, 564, 563, 526), (526, 563, 562, 789), (527, 771, 770, 528), (528, 770, 769, 529), (529, 769, 768, 530), (530, 768, 767, 531), (531, 767, 766, 532), (11, 10, 605, 597), (597, 605, 784, 778), (779, 606, 607, 780), (780, 607, 608, 600), (600, 608, 609, 601), (601, 609, 610, 602), (602, 610, 611, 603), (603, 611, 612, 604), (6, 5, 580, 517), (517, 580, 579, 518), (518, 579, 578, 753), (753, 578, 577, 754), (754, 577, 576, 755), (755, 576, 575, 756), (756, 575, 574, 757), (757, 574, 573, 758), (12, 11, 597, 533), (533, 597, 778, 534), (534, 598, 599, 790), (535, 780, 600, 536), (536, 600, 601, 537), (537, 601, 602, 538), (538, 602, 603, 539), (539, 603, 604, 540), (2, 1, 548, 596), (596, 548, 760, 595), (595, 760, 546, 594), (787, 759, 545, 593), (593, 545, 544, 592), (592, 544, 543, 591), (591, 543, 542, 590), (590, 542, 541, 589), (0, 19, 484, 761), (761, 484, 483, 762), (763, 749, 748, 551), (551, 748, 481, 552), (552, 481, 480, 553), (553, 480, 479, 554), (554, 479, 478, 555), (555, 478, 477, 556), (5, 4, 581, 580), (580, 581, 582, 579), (579, 582, 772, 578), (578, 772, 584, 577), (577, 584, 585, 576), (576, 585, 586, 575), (575, 586, 587, 574), (574, 587, 588, 573), (16, 15, 565, 564), (564, 565, 566, 563), (563, 566, 567, 562), (562, 567, 568, 561), (561, 568, 569, 560), (560, 569, 570, 559), (559, 570, 571, 558), (558, 571, 572, 557), (1, 673, 549, 548), (548, 549, 764, 760), (547, 550, 551, 759), (759, 551, 552, 545), (545, 552, 553, 544), (544, 553, 554, 543), (543, 554, 555, 542), (542, 555, 556, 541), (13, 12, 533, 469), (469, 533, 534, 470), (470, 534, 790, 791), (471, 535, 536, 472), (472, 536, 537, 473), (473, 537, 538, 474), (474, 538, 539, 475), (475, 539, 540, 476), (18, 17, 525, 485), (485, 525, 526, 486), (486, 526, 789, 792), (487, 527, 528, 488), (488, 528, 529, 489), (489, 529, 530, 490), (490, 530, 531, 491), (491, 531, 532, 492), (7, 6, 517, 516), (516, 517, 518, 515), (515, 518, 753, 514), (785, 519, 520, 513), (513, 520, 521, 512), (512, 521, 522, 511), (511, 522, 523, 510), (510, 523, 524, 509), (9, 8, 501, 500), (500, 501, 502, 752), (499, 502, 786, 498), (750, 503, 504, 497), (497, 504, 505, 496), (496, 505, 506, 495), (495, 506, 507, 494), (494, 507, 508, 493), (19, 18, 485, 484), (484, 485, 486, 483), (483, 486, 792, 482), (748, 487, 488, 481), (481, 488, 489, 480), (480, 489, 490, 479), (479, 490, 491, 478), (478, 491, 492, 477), (14, 13, 469, 468), (468, 469, 470, 467), (467, 470, 791, 747), (466, 471, 472, 465), (465, 472, 473, 464), (464, 473, 474, 463), (463, 474, 475, 462), (462, 475, 476, 461), (446, 445, 447), (444, 448, 447, 445), (443, 449, 448, 444), (442, 450, 449, 443), (441, 451, 450, 442), (460, 452, 451, 441), (459, 453, 452, 460), (458, 454, 453, 459), (456, 732, 457), (457, 732, 454, 458), (508, 509, 636, 623), (572, 742, 741, 628), (612, 493, 635, 631), (620, 589, 640, 632), (777, 620, 632, 629), (532, 766, 765, 625), (604, 612, 631, 630), (758, 573, 639, 624), (540, 604, 630, 626), (589, 541, 637, 640), (556, 477, 634, 627), (573, 588, 740, 639), (557, 572, 628, 638), (541, 556, 627, 637), (476, 540, 626, 621), (492, 532, 625, 622), (509, 524, 739, 636), (493, 508, 623, 635), (477, 492, 622, 634), (461, 476, 621, 633)])
me_cube_001.polygons.foreach_set('use_smooth', [True] * 650)
me_cube_001.materials.append(mat_chrome)
me_cube_001.use_remesh_preserve_volume = False
me_cube_001.use_remesh_preserve_attributes = False
me_cube_001.use_mirror_vertex_groups = False
me_cube_001.update()

# ---- objects
ob_robe_hook = bpy.data.objects.new('Robe Hook', me_cube_001)

# ---- transforms, parenting, visibility, modifiers, constraints
ob_robe_hook.location = (0.0, 0.0, 0.0)
ob_robe_hook.lineart.crease_threshold = 0.0

# ---- collection membership
col_collection_1.objects.link(ob_robe_hook)

# ---- scene / render settings (as saved in the file)
scene.frame_start = 1; scene.frame_end = 250; scene.frame_set(1)
scene.render.engine = 'CYCLES'
scene.render.resolution_percentage = 50
scene.render.dither_intensity = 0.0
scene.cycles.use_denoising = False
scene.cycles.samples = 128
scene.cycles.sampling_pattern = 'TABULATED_SOBOL'
scene.cycles.light_sampling_threshold = 0.0
scene.cycles.use_adaptive_sampling = False
scene.cycles.use_light_tree = False
scene.cycles.caustics_reflective = False
scene.cycles.caustics_refractive = False
scene.cycles.blur_glossy = 0.0
scene.cycles.max_bounces = 6
scene.cycles.sample_clamp_direct = 1.0
scene.cycles.sample_clamp_indirect = 1.0
scene.view_settings.view_transform = 'Standard'
bpy.context.view_layer.update()

# ---- added for rendering (the .blend has no active camera and no usable light): camera, sun
cam_auto = bpy.data.cameras.new('AutoCamera')
cam_auto.lens = 50.0
cam_auto.sensor_width = 36.0
cam_auto.clip_end = 1000.0
ob_auto_camera = bpy.data.objects.new('AutoCamera', cam_auto)
scene.collection.objects.link(ob_auto_camera)
ob_auto_camera.location = (0.185045, -0.247336, 0.124474)
ob_auto_camera.rotation_euler = (1.09748, -7.21219e-08, 0.694738)
scene.camera = ob_auto_camera
light_auto_sun = bpy.data.lights.new('AutoSun', 'SUN')
light_auto_sun.energy = 3.0
light_auto_sun.angle = 0.0523599
ob_auto_sun = bpy.data.objects.new('AutoSun', light_auto_sun)
scene.collection.objects.link(ob_auto_sun)
ob_auto_sun.rotation_euler = (0.872665, 0.174533, 0.523599)
bpy.context.view_layer.update()
